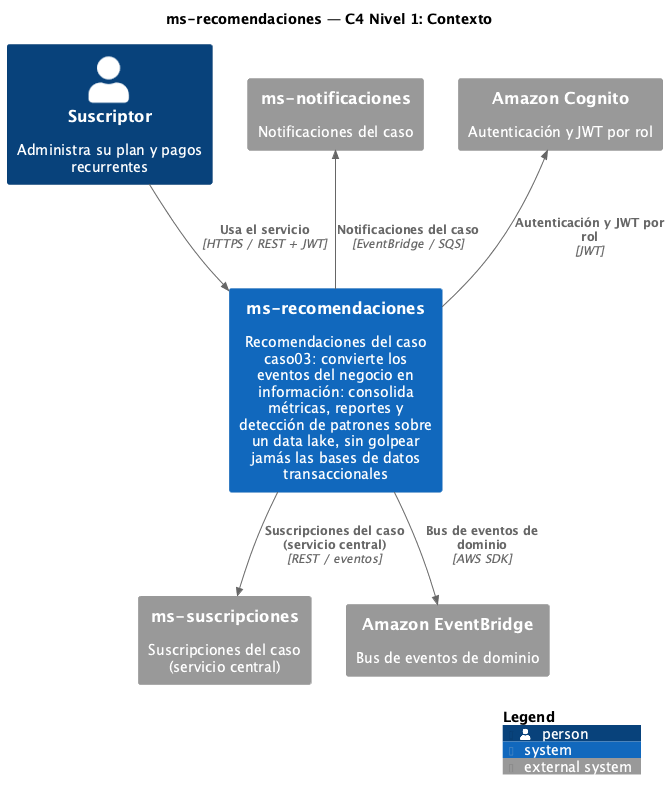

The diagram above was rendered by PlantUML. Its source (embedded in the PNG):
@startuml C4-1-Contexto
!include <C4/C4_Context>

title ms-recomendaciones — C4 Nivel 1: Contexto

LAYOUT_WITH_LEGEND()

Person(actor, "Suscriptor", "Administra su plan y pagos recurrentes")
System(sys, "ms-recomendaciones", "Recomendaciones del caso caso03: convierte los eventos del negocio en información: consolida métricas, reportes y detección de patrones sobre un data lake, sin golpear jamás las bases de datos transaccionales")

System_Ext(core, "ms-suscripciones", "Suscripciones del caso (servicio central)")
System_Ext(notif, "ms-notificaciones", "Notificaciones del caso")
System_Ext(cognito, "Amazon Cognito", "Autenticación y JWT por rol")
System_Ext(bus, "Amazon EventBridge", "Bus de eventos de dominio")

Rel(actor, sys, "Usa el servicio", "HTTPS / REST + JWT")
Rel(sys, core, "Suscripciones del caso (servicio central)", "REST / eventos")
Rel_Back(notif, sys, "Notificaciones del caso", "EventBridge / SQS")
Rel_Back(cognito, sys, "Autenticación y JWT por rol", "JWT")
Rel(sys, bus, "Bus de eventos de dominio", "AWS SDK")

SHOW_LEGEND()
@enduml